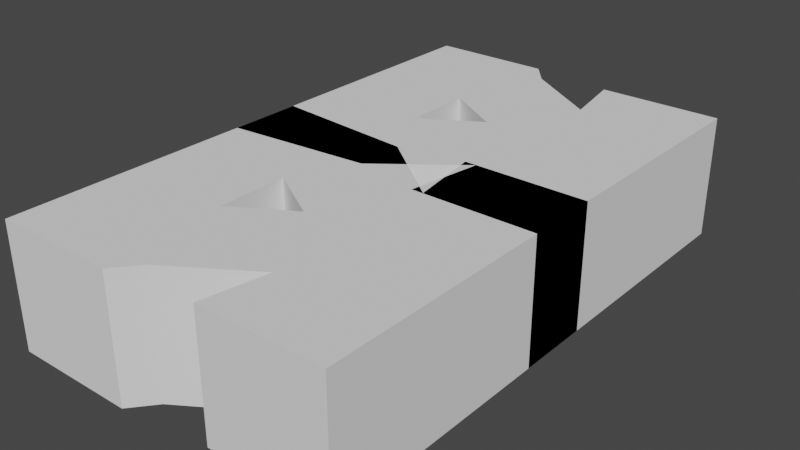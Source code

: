 # Source: railing.blend  (saved by Blender 2.80.75; exported with 4.5.12 LTS)
import bpy
from mathutils import Matrix  # noqa: F401  (used for matrix-valued properties, if any)

bpy.ops.wm.read_factory_settings(use_empty=True)
scene = bpy.context.scene
scene.name = 'Scene'

# ---- collections
col_collection = bpy.data.collections.new('Collection'); scene.collection.children.link(col_collection)

# ---- world
world_world = bpy.data.worlds.new('World'); scene.world = world_world
world_world.use_nodes = True; world_world.node_tree.nodes.clear()
_N = world_world.node_tree.nodes; _L = world_world.node_tree.links
n0 = _N.new('ShaderNodeOutputWorld'); n0.name = 'World Output'; n0.location = (300, 300)
n1 = _N.new('ShaderNodeBackground'); n1.name = 'Background'; n1.location = (10, 300)
n1.inputs[0].default_value = (0.05088, 0.05088, 0.05088, 1.0)
_L.new(n1.outputs[0], n0.inputs[0])
n0.is_active_output = True
world_world.color = (0.05088, 0.05088, 0.05088)
world_world.use_sun_shadow = False
world_world.sun_shadow_jitter_overblur = 0.0

# ---- meshes
me_plane = bpy.data.meshes.new('Plane')
me_plane.from_pydata([(0.0, -1.0, 0.0), (0.85, 0.1497, 0.0), (0.85, -0.5003, 0.0), (0.0, -0.0003484, 0.0), (0.85, -1.1, 0.0), (0.0, -1.043, 0.0), (0.0, 0.1497, 0.0), (0.0, -1.143, 0.0)], [(2, 0), (3, 2), (2, 1), (0, 3), (2, 4), (0, 5), (3, 6), (5, 7)], [])
_uv = me_plane.uv_layers.new(name='UVMap')
_uv.uv.foreach_set('vector', [])
me_plane.use_remesh_preserve_volume = False
me_plane.use_remesh_preserve_attributes = False
me_plane.use_mirror_vertex_groups = False
me_plane.update()

# ---- objects
ob_plane = bpy.data.objects.new('Plane', me_plane)

# ---- transforms, parenting, visibility, modifiers, constraints
ob_plane.location = (0.0, 0.0, 0.0)
ob_plane.lineart.crease_threshold = 0.0
_m = ob_plane.modifiers.new('Skin', 'SKIN')
_m = ob_plane.modifiers.new('Mirror', 'MIRROR')
_m.use_axis = (False, True, False)

# ---- collection membership
col_collection.objects.link(ob_plane)

# ---- scene / render settings (as saved in the file)
scene.frame_start = 1; scene.frame_end = 250; scene.frame_set(1)
scene.render.engine = 'BLENDER_EEVEE_NEXT'
scene.cycles.use_denoising = False
scene.cycles.samples = 128
scene.cycles.sampling_pattern = 'TABULATED_SOBOL'
scene.cycles.use_adaptive_sampling = False
scene.cycles.use_light_tree = False
scene.view_settings.view_transform = 'Filmic'
bpy.context.view_layer.update()

# ---- added for rendering (the .blend has no active camera and no usable light): camera, sun
cam_auto = bpy.data.cameras.new('AutoCamera')
cam_auto.lens = 50.0
cam_auto.sensor_width = 36.0
cam_auto.clip_end = 1000.0
ob_auto_camera = bpy.data.objects.new('AutoCamera', cam_auto)
scene.collection.objects.link(ob_auto_camera)
ob_auto_camera.location = (2.72065, -2.75478, 1.83652)
ob_auto_camera.rotation_euler = (1.09748, -7.21219e-08, 0.694738)
scene.camera = ob_auto_camera
light_auto_sun = bpy.data.lights.new('AutoSun', 'SUN')
light_auto_sun.energy = 3.0
light_auto_sun.angle = 0.0523599
ob_auto_sun = bpy.data.objects.new('AutoSun', light_auto_sun)
scene.collection.objects.link(ob_auto_sun)
ob_auto_sun.rotation_euler = (0.872665, 0.174533, 0.523599)
bpy.context.view_layer.update()

